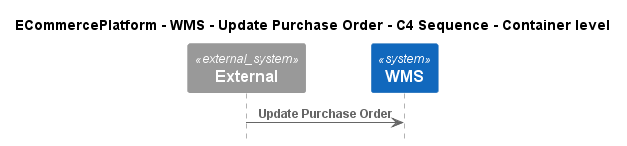

The diagram above was rendered by PlantUML. Its source (embedded in the PNG):
@startuml
!pragma layout smetana
!include ..\..\..\..\..\.c4s\C4_Sequence.puml

title ECommercePlatform - WMS - Update Purchase Order - C4 Sequence - Container level

System_Ext(C4InterFlow.SoftwareSystems.ExternalSystem, "External", "")
System(ECommercePlatform.SoftwareSystems.WMS, "WMS", "")

Rel(C4InterFlow.SoftwareSystems.ExternalSystem, ECommercePlatform.SoftwareSystems.WMS, "Update Purchase Order")


@enduml